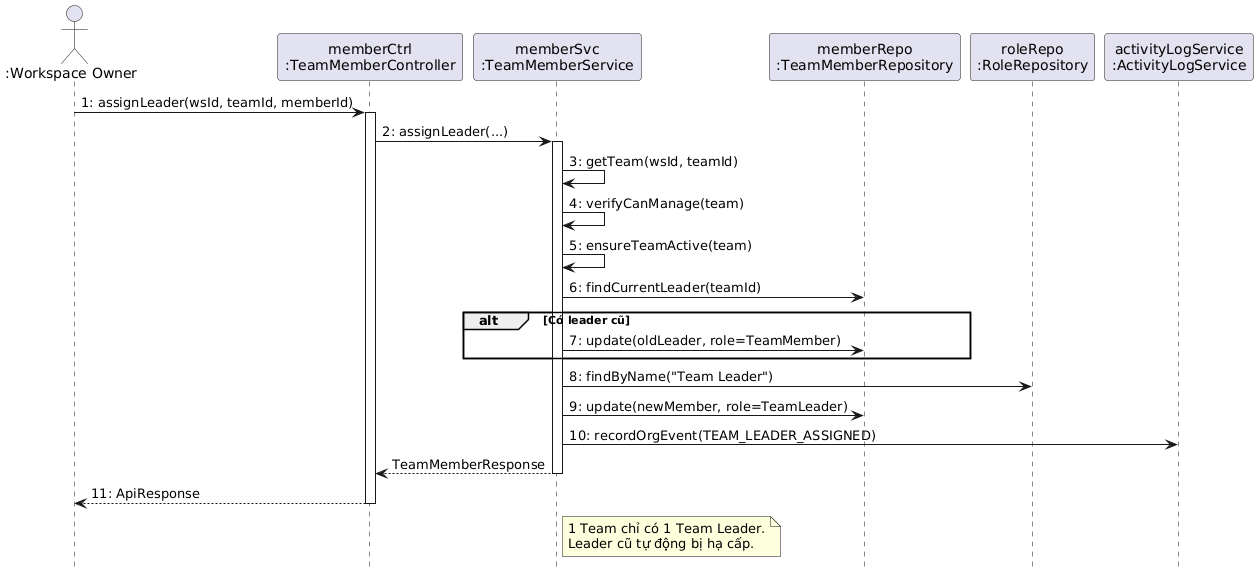

The diagram above was rendered by PlantUML. Its source (embedded in the PNG):
@startuml
hide footbox
actor ":Workspace Owner" as Actor
participant "memberCtrl\n:TeamMemberController" as Ctrl
participant "memberSvc\n:TeamMemberService" as Svc
participant "memberRepo\n:TeamMemberRepository" as Repo
participant "roleRepo\n:RoleRepository" as RoleRepo
participant "activityLogService\n:ActivityLogService" as LogSvc

Actor -> Ctrl : 1: assignLeader(wsId, teamId, memberId)
activate Ctrl
Ctrl -> Svc : 2: assignLeader(...)
activate Svc
Svc -> Svc : 3: getTeam(wsId, teamId)
Svc -> Svc : 4: verifyCanManage(team)
Svc -> Svc : 5: ensureTeamActive(team)

' Xử lý leader cũ
Svc -> Repo : 6: findCurrentLeader(teamId)
alt Có leader cũ
    Svc -> Repo : 7: update(oldLeader, role=TeamMember)
end

' Gán leader mới
Svc -> RoleRepo : 8: findByName("Team Leader")
Svc -> Repo : 9: update(newMember, role=TeamLeader)
Svc -> LogSvc : 10: recordOrgEvent(TEAM_LEADER_ASSIGNED)
Svc --> Ctrl : TeamMemberResponse
deactivate Svc
Ctrl --> Actor : 11: ApiResponse
deactivate Ctrl
note right of Svc: 1 Team chỉ có 1 Team Leader.\nLeader cũ tự động bị hạ cấp.
@enduml